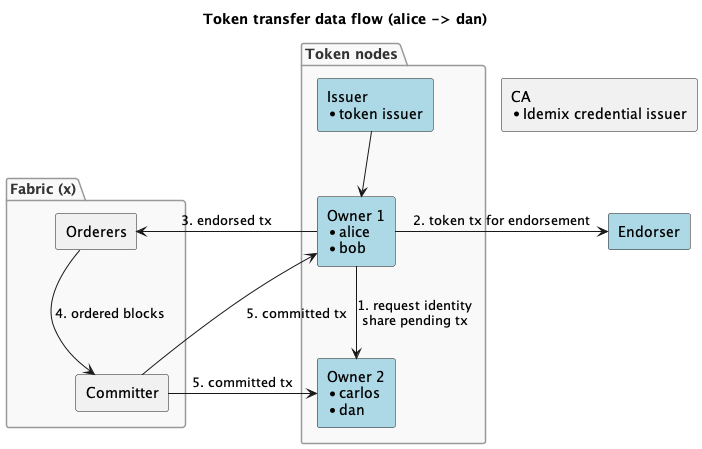

The diagram above was rendered by PlantUML. Its source (embedded in the PNG):
@startuml
title Token transfer data flow (alice -> dan)

skinparam componentStyle rectangle
skinparam rectangle {
  BorderColor Black
  FontStyle bold
  FontSize 12
  RoundCorner 10
}
skinparam package {
  BackgroundColor #F9F9F9
  BorderColor #999999
  FontColor #333333
}
 
package "Token nodes" as Applications {
    component "Issuer\n* token issuer" as issuer #LightBlue
    component "Owner 1\n* alice\n* bob" as owner1 #LightBlue
    component "Owner 2\n* carlos\n* dan" as owner2 #LightBlue
}

[Endorser] #LightBlue
package "Fabric (x)" {
    component Committer
    component Orderers
}

component "CA\n*Idemix credential issuer"

issuer --> owner1
owner1 --> owner2 : 1. request identity\nshare pending tx
owner1 -r-> Endorser : 2. token tx for endorsement
owner1 -r-> Orderers : 3. endorsed tx
Orderers --> Committer : 4. ordered blocks
Committer -> owner1 : 5. committed tx
Committer -> owner2 : 5. committed tx

' package "Orderers" {
'   [Orderer 1]
'   [Orderer 2]
'   [Orderer 3]
'   [Orderer 4]
' '   package "Orderer 1" {
' '     [assembler-1]
' '     [batcher-1]
' '     [consenter-1]
' '     [router-1]
' '   }
' }
' package "Committer" {
'   [coordinator]
'   [validator]
'   [verifier]
'   [sidecar]
'   [query-service]
'   [db]
' }

@enduml